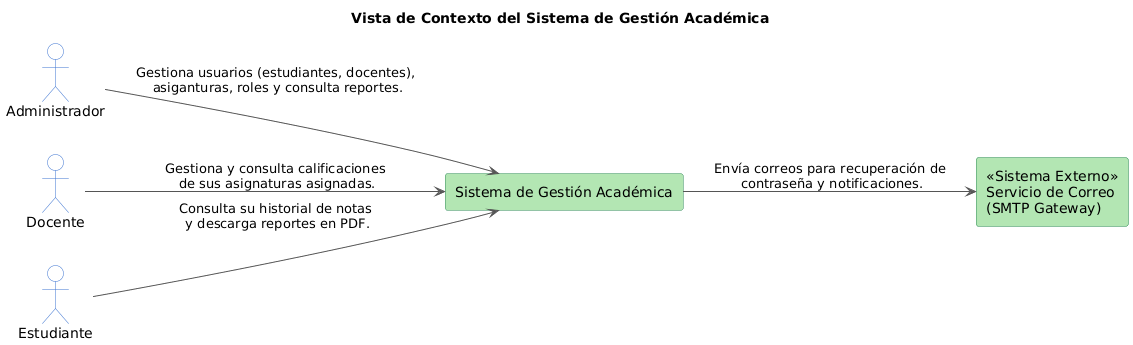

The diagram above was rendered by PlantUML. Its source (embedded in the PNG):
@startuml
title Vista de Contexto del Sistema de Gestión Académica
left to right direction
skinparam shadowing false
skinparam ArrowColor #555555
skinparam actor {
  BackgroundColor #ffffff
  BorderColor #3b73d0
}
skinparam rectangle {
  BackgroundColor #b3e6b3
  BorderColor #2e8b57
}

actor Administrador
actor Docente
actor Estudiante

rectangle "Sistema de Gestión Académica" as SGA
rectangle "<<Sistema Externo>>\nServicio de Correo\n(SMTP Gateway)" as SMTP

Administrador --> SGA : Gestiona usuarios (estudiantes, docentes),\n asiganturas, roles y consulta reportes.
Docente --> SGA : Gestiona y consulta calificaciones\n de sus asignaturas asignadas.
Estudiante --> SGA : Consulta su historial de notas\n y descarga reportes en PDF.
SGA --> SMTP : Envía correos para recuperación de\n contraseña y notificaciones.
@enduml